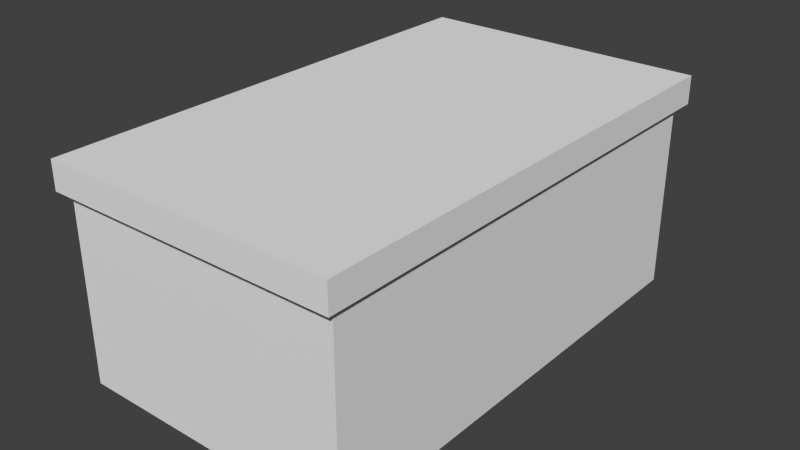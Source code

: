# Source: Ireland_Coffin_Boss_0.blend  (saved by Blender 2.79.0; exported with 4.5.12 LTS)
import bpy
from mathutils import Matrix  # noqa: F401  (used for matrix-valued properties, if any)

bpy.ops.wm.read_factory_settings(use_empty=True)
scene = bpy.context.scene
scene.name = 'Scene'

# ---- collections
col_collection_1 = bpy.data.collections.new('Collection 1'); scene.collection.children.link(col_collection_1)

# ---- materials (node trees are filled in below, after node groups)
mat_material_001 = bpy.data.materials.new('Material.001')
mat_material_001.alpha_threshold = 0.0
mat_material_001.use_transparent_shadow = False
mat_material_001.roughness = 0.5
mat_material = bpy.data.materials.new('Material')
mat_material.alpha_threshold = 0.0
mat_material.use_transparent_shadow = False
mat_material.roughness = 0.5
mat_material.line_color = (0.0, 0.0, 0.0, 1.0)

# ---- material node trees

# ---- world
world_world = bpy.data.worlds.new('World'); scene.world = world_world
world_world.color = (0.05088, 0.05088, 0.05088)
world_world.use_sun_shadow = False
world_world.sun_shadow_jitter_overblur = 0.0
world_world.cycles.sampling_method = 'NONE'
world_world.cycles.sample_map_resolution = 256
world_world.light_settings.distance = 1.0

# ---- meshes
me_cube_001 = bpy.data.meshes.new('Cube.001')
me_cube_001.from_pydata([(-1.566, -2.638, 1.798), (-1.566, -2.638, 2.098), (-1.566, 2.638, 1.798), (-1.566, 2.638, 2.098), (1.566, -2.638, 1.798), (1.566, -2.638, 2.098), (1.566, 2.638, 1.798), (1.566, 2.638, 2.098), (1.066, 2.638, 1.798), (1.066, 2.638, 2.098), (1.066, -2.638, 1.798), (1.066, -2.638, 2.098), (-1.066, 2.638, 1.798), (-1.066, -2.638, 2.098), (-1.066, 2.638, 2.098), (-1.066, -2.638, 1.798), (-1.566, 2.138, 1.798), (-1.566, 2.138, 2.098), (1.566, 2.138, 1.798), (1.566, 2.138, 2.098), (1.066, 2.138, 2.098), (1.066, 2.138, 1.798), (-1.066, 2.138, 1.798), (-1.066, 2.138, 2.098), (-1.566, -2.138, 1.798), (1.566, -2.138, 2.098), (1.066, -2.138, 2.098), (1.066, -2.138, 1.798), (-1.066, -2.138, 1.798), (-1.066, -2.138, 2.098), (-1.566, -2.138, 2.098), (1.566, -2.138, 1.798), (1.5, -2.526, -0.185), (-1.5, -2.526, -0.185), (-1.5, 2.474, -0.185), (1.5, 2.474, -0.185), (1.5, -2.526, 1.815), (-1.5, -2.526, 1.815), (-1.5, 2.474, 1.815), (1.5, 2.474, 1.815), (1.0, -2.526, -0.185), (1.0, 2.474, -0.185), (1.0, -2.526, 1.815), (1.0, 2.474, 1.815), (-1.0, -2.526, -0.185), (-1.0, -2.526, 1.815), (-1.0, 2.474, -0.185), (-1.0, 2.474, 1.815), (1.5, -2.026, -0.185), (-1.5, -2.026, -0.185), (1.5, -2.026, 1.815), (-1.5, -2.026, 1.815), (1.2, -2.298, 1.815), (-1.2, -2.298, 1.815), (1.5, 1.974, -0.185), (-1.5, 1.974, -0.185), (1.5, 1.974, 1.815), (-1.5, 1.974, 1.815), (1.2, 2.245, 1.815), (-1.2, 2.245, 1.815), (1.114, 2.083, 1.235), (1.114, -2.136, 1.235), (-1.114, 2.083, 1.235), (-1.114, -2.136, 1.235), (-0.6, 2.474, -0.185), (-0.2, 2.474, -0.185), (0.2, 2.474, -0.185), (0.6, 2.474, -0.185), (-0.6, 2.474, 1.815), (-0.2, 2.474, 1.815), (0.2, 2.474, 1.815), (0.6, 2.474, 1.815), (0.6, -2.526, -0.185), (0.2, -2.526, -0.185), (-0.2, -2.526, -0.185), (-0.6, -2.526, -0.185), (0.6, -2.526, 1.815), (0.2, -2.526, 1.815), (-0.2, -2.526, 1.815), (-0.6, -2.526, 1.815), (0.72, -2.298, 1.815), (0.24, -2.298, 1.815), (-0.24, -2.298, 1.815), (-0.72, -2.298, 1.815), (0.72, 2.245, 1.815), (0.24, 2.245, 1.815), (-0.24, 2.245, 1.815), (-0.72, 2.245, 1.815), (0.6685, -2.136, 1.071), (0.2228, -2.136, 1.071), (-0.2228, -2.136, 1.071), (-0.6685, -2.136, 1.071), (0.6685, 2.083, 1.071), (0.2228, 2.083, 1.071), (-0.2228, 2.083, 1.071), (-0.6685, 2.083, 1.071), (-0.4202, -0.314, 0.9742), (0.4202, -0.314, 0.9742), (0.4202, -0.314, 1.538), (-0.4202, -0.314, 1.538), (-0.4202, 0.8815, 0.9742), (0.4203, 0.8815, 0.9742), (0.4203, 0.8815, 1.538), (-0.4203, 0.8815, 1.538), (7.06e-08, -0.314, 0.9742), (-6.717e-08, -0.314, 1.538), (-0.4203, 0.2838, 0.9742), (0.4203, 0.2838, 0.9742), (0.4203, 0.2838, 1.538), (-0.4203, 0.2838, 1.538), (1.578e-07, 0.2838, 0.9742), (-5.507e-08, 0.2838, 1.538), (-0.4202, -1.509, 0.9742), (-0.4203, -1.509, 1.538), (7.06e-08, -1.509, 0.9742), (-2.96e-08, -1.509, 1.538), (0.4202, -1.509, 0.9742), (0.4202, -1.509, 1.538), (7.06e-08, -1.509, 0.9742), (-6.717e-08, -1.509, 1.538), (-6.717e-08, -0.9117, 1.538), (7.06e-08, -0.9117, 0.9742), (0.4202, -0.9117, 1.538), (0.4202, -0.9117, 0.9742), (7.06e-08, -0.9117, 0.9742), (-4.839e-08, -0.9117, 1.538), (-0.4202, -0.9117, 0.9742), (-0.4203, -0.9117, 1.538), (-1.312, -0.4174, 1.019), (-1.312, -0.4174, 1.493), (-0.8091, -0.4174, 1.019), (-0.8091, -0.4174, 1.493), (1.312, -0.4174, 1.019), (1.312, -0.4174, 1.493), (0.8091, -0.4174, 1.019), (0.8091, -0.4174, 1.493), (0.7004, -0.08899, 1.491), (0.7004, -0.08899, 1.021), (0.8405, 0.5719, 0.9742), (0.8405, 0.5719, 1.538), (-0.7004, -0.08899, 1.021), (-0.7004, -0.08899, 1.491), (-0.8405, 0.5719, 1.538), (-0.8405, 0.5719, 0.9742), (-0.1119, 0.7225, 1.106), (0.1119, 0.7225, 1.106), (0.1119, 0.7225, 1.406), (-0.1119, 0.7225, 1.406), (-0.1119, 0.9771, 1.106), (0.1119, 0.9771, 1.106), (0.1119, 0.9771, 1.406), (-0.1119, 0.9771, 1.406), (-0.2238, 0.9771, 0.9558), (0.2238, 0.9771, 0.9558), (0.2238, 0.9771, 1.556), (-0.2238, 0.9771, 1.556), (-0.2238, 1.614, 0.9558), (0.2238, 1.614, 0.9558), (0.2238, 1.614, 1.556), (-0.2238, 1.614, 1.556), (1.453e-07, 0.8815, 0.9742), (-3.002e-08, 0.8815, 1.538)], [], [(16, 17, 3, 2), (8, 9, 7, 6), (31, 25, 5, 4), (15, 13, 1, 0), (27, 31, 4, 10), (29, 30, 1, 13), (25, 26, 11, 5), (28, 27, 10, 15), (4, 5, 11, 10), (12, 14, 9, 8), (2, 3, 14, 12), (24, 28, 15, 0), (26, 29, 13, 11), (10, 11, 13, 15), (9, 14, 23, 20), (2, 12, 22, 16), (12, 8, 21, 22), (7, 9, 20, 19), (14, 3, 17, 23), (8, 6, 18, 21), (6, 7, 19, 18), (24, 30, 17, 16), (0, 1, 30, 24), (20, 23, 29, 26), (16, 22, 28, 24), (22, 21, 27, 28), (19, 20, 26, 25), (23, 17, 30, 29), (21, 18, 31, 27), (18, 19, 25, 31), (67, 71, 43, 41), (59, 47, 38, 57), (44, 45, 37, 33), (55, 57, 38, 34), (41, 43, 39, 35), (56, 54, 35, 39), (32, 36, 42, 40), (56, 39, 43, 58), (75, 79, 45, 44), (87, 68, 47, 59), (34, 38, 47, 46), (79, 83, 53, 45), (36, 50, 52, 42), (36, 32, 48, 50), (33, 37, 51, 49), (45, 53, 51, 37), (59, 53, 63, 62), (50, 56, 58, 52), (50, 48, 54, 56), (49, 51, 57, 55), (53, 59, 57, 51), (91, 95, 62, 63), (80, 52, 61, 88), (87, 59, 62, 95), (52, 58, 60, 61), (58, 84, 92, 60), (84, 85, 93, 92), (85, 86, 94, 93), (86, 87, 95, 94), (53, 83, 91, 63), (83, 82, 90, 91), (82, 81, 89, 90), (81, 80, 88, 89), (61, 60, 92, 88), (88, 92, 93, 89), (89, 93, 94, 90), (90, 94, 95, 91), (42, 52, 80, 76), (76, 80, 81, 77), (77, 81, 82, 78), (78, 82, 83, 79), (58, 43, 71, 84), (84, 71, 70, 85), (85, 70, 69, 86), (86, 69, 68, 87), (40, 42, 76, 72), (72, 76, 77, 73), (73, 77, 78, 74), (74, 78, 79, 75), (46, 47, 68, 64), (64, 68, 69, 65), (65, 69, 70, 66), (66, 70, 71, 67), (120, 121, 118, 119), (109, 111, 161, 103), (108, 102, 161, 111), (136, 137, 134, 135), (107, 110, 160, 101), (106, 96, 99, 109), (124, 125, 115, 114), (106, 100, 160, 110), (102, 101, 160, 161), (100, 103, 161, 160), (104, 110, 107, 97), (97, 107, 108, 98), (105, 111, 109, 99), (140, 141, 131, 130), (96, 106, 110, 104), (98, 108, 111, 105), (112, 114, 115, 113), (126, 124, 114, 112), (125, 127, 113, 115), (127, 126, 112, 113), (118, 116, 117, 119), (122, 120, 119, 117), (123, 122, 117, 116), (121, 123, 116, 118), (105, 104, 121, 120), (98, 105, 120, 122), (97, 98, 122, 123), (104, 97, 123, 121), (104, 105, 125, 124), (96, 104, 124, 126), (105, 99, 127, 125), (99, 96, 126, 127), (128, 130, 131, 129), (142, 143, 128, 129), (141, 142, 129, 131), (143, 140, 130, 128), (134, 132, 133, 135), (138, 139, 133, 132), (139, 136, 135, 133), (137, 138, 132, 134), (108, 107, 137, 136), (101, 102, 139, 138), (102, 108, 136, 139), (107, 101, 138, 137), (106, 109, 141, 140), (103, 100, 143, 142), (109, 103, 142, 141), (100, 106, 140, 143), (147, 146, 150, 151), (151, 150, 154, 155), (145, 144, 148, 149), (146, 145, 149, 150), (144, 147, 151, 148), (155, 154, 158, 159), (149, 148, 152, 153), (150, 149, 153, 154), (148, 151, 155, 152), (159, 158, 157, 156), (153, 152, 156, 157), (154, 153, 157, 158), (152, 155, 159, 156)])
me_cube_001.polygons.foreach_set('use_smooth', [0, 0, 0, 0, 0, 0, 0, 0, 0, 0, 0, 0, 0, 0, 0, 0, 0, 0, 0, 0, 0, 0, 0, 0, 0, 0, 0, 0, 0, 0, 1, 1, 1, 1, 1, 1, 1, 1, 1, 1, 1, 1, 1, 1, 1, 1, 1, 1, 1, 1, 1, 1, 1, 1, 1, 1, 1, 1, 1, 1, 1, 1, 1, 1, 1, 1, 1, 1, 1, 1, 1, 1, 1, 1, 1, 1, 1, 1, 1, 1, 1, 1, 1, 0, 0, 0, 0, 0, 0, 0, 0, 0, 0, 0, 0, 0, 0, 0, 0, 0, 0, 0, 0, 0, 0, 0, 0, 0, 0, 0, 0, 0, 0, 0, 0, 0, 0, 0, 0, 0, 0, 0, 0, 0, 0, 0, 0, 0, 0, 0, 0, 0, 0, 0, 0, 0, 0, 0, 0, 0, 0, 0, 0, 0])
me_cube_001.polygons.foreach_set('material_index', [0, 0, 0, 0, 0, 0, 0, 0, 0, 0, 0, 0, 0, 0, 0, 0, 0, 0, 0, 0, 0, 0, 0, 0, 0, 0, 0, 0, 0, 0, 0, 0, 0, 0, 0, 0, 0, 0, 0, 0, 0, 0, 0, 0, 0, 0, 0, 0, 0, 0, 0, 0, 0, 0, 0, 0, 0, 0, 0, 0, 0, 0, 0, 0, 0, 0, 0, 0, 0, 0, 0, 0, 0, 0, 0, 0, 0, 0, 0, 0, 0, 0, 0, 1, 1, 1, 1, 1, 1, 1, 1, 1, 1, 1, 1, 1, 1, 1, 1, 1, 1, 1, 1, 1, 1, 1, 1, 1, 1, 1, 1, 1, 1, 1, 1, 1, 1, 1, 1, 1, 1, 1, 1, 1, 1, 1, 1, 1, 1, 1, 1, 1, 1, 1, 1, 1, 1, 1, 1, 1, 1, 1, 1, 1])
_k = set([(32, 36), (33, 37), (34, 38), (35, 39), (36, 42), (36, 50), (37, 45), (37, 51), (38, 47), (38, 57), (39, 43), (39, 56), (42, 76), (43, 71), (45, 79), (47, 68), (50, 56), (51, 57), (52, 58), (52, 61), (52, 80), (53, 59), (53, 63), (53, 83), (58, 60), (58, 84), (59, 62), (59, 87), (60, 61), (60, 92), (61, 88), (62, 63), (62, 95), (63, 91), (68, 69), (69, 70), (70, 71), (76, 77), (77, 78), (78, 79), (80, 81), (80, 88), (81, 82), (82, 83), (83, 91), (84, 85), (84, 92), (85, 86), (86, 87), (87, 95), (88, 89), (88, 92), (89, 90), (90, 91), (91, 95), (92, 93), (93, 94), (94, 95)])
me_cube_001.attributes.new('sharp_edge', 'BOOLEAN', 'EDGE').data.foreach_set('value', [ (min(e.vertices), max(e.vertices)) in _k for e in me_cube_001.edges])
_uv = me_cube_001.uv_layers.new(name='UVMap')
_uv.uv.foreach_set('vector', [0.015, 0.0155, 0.015, 0.0155, 0.015, 0.0155, 0.015, 0.0155, 0.015, 0.0155, 0.015, 0.0155, 0.015, 0.0155, 0.015, 0.0155, 0.015, 0.0155, 0.015, 0.0155, 0.015, 0.0155, 0.015, 0.0155, 0.015, 0.0155, 0.015, 0.0155, 0.015, 0.0155, 0.015, 0.0155, 0.015, 0.0155, 0.015, 0.0155, 0.015, 0.0155, 0.015, 0.0155, 0.015, 0.0155, 0.015, 0.0155, 0.015, 0.0155, 0.015, 0.0155, 0.015, 0.0155, 0.015, 0.0155, 0.015, 0.0155, 0.015, 0.0155, 0.015, 0.0155, 0.015, 0.0155, 0.015, 0.0155, 0.015, 0.0155, 0.015, 0.0155, 0.015, 0.0155, 0.015, 0.0155, 0.015, 0.0155, 0.015, 0.0155, 0.015, 0.0155, 0.015, 0.0155, 0.015, 0.0155, 0.015, 0.0155, 0.015, 0.0155, 0.015, 0.0155, 0.015, 0.0155, 0.015, 0.0155, 0.015, 0.0155, 0.015, 0.0155, 0.015, 0.0155, 0.015, 0.0155, 0.015, 0.0155, 0.015, 0.0155, 0.015, 0.0155, 0.015, 0.0155, 0.015, 0.0155, 0.015, 0.0155, 0.015, 0.0155, 0.015, 0.0155, 0.015, 0.0155, 0.015, 0.0155, 0.015, 0.0155, 0.015, 0.0155, 0.015, 0.0155, 0.015, 0.0155, 0.015, 0.0155, 0.015, 0.0155, 0.015, 0.0155, 0.015, 0.0155, 0.015, 0.0155, 0.015, 0.0155, 0.015, 0.0155, 0.015, 0.0155, 0.015, 0.0155, 0.015, 0.0155, 0.015, 0.0155, 0.015, 0.0155, 0.015, 0.0155, 0.015, 0.0155, 0.015, 0.0155, 0.015, 0.0155, 0.015, 0.0155, 0.015, 0.0155, 0.015, 0.0155, 0.015, 0.0155, 0.015, 0.0155, 0.015, 0.0155, 0.015, 0.0155, 0.015, 0.0155, 0.015, 0.0155, 0.015, 0.0155, 0.015, 0.0155, 0.015, 0.0155, 0.015, 0.0155, 0.049, 0.0155, 0.049, 0.0155, 0.049, 0.0155, 0.049, 0.0155, 0.015, 0.0155, 0.015, 0.0155, 0.015, 0.0155, 0.015, 0.0155, 0.049, 0.0155, 0.049, 0.0155, 0.049, 0.0155, 0.049, 0.0155, 0.015, 0.0155, 0.015, 0.0155, 0.015, 0.0155, 0.015, 0.0155, 0.015, 0.0155, 0.015, 0.0155, 0.015, 0.0155, 0.015, 0.0155, 0.015, 0.0155, 0.015, 0.0155, 0.015, 0.0155, 0.015, 0.0155, 0.015, 0.0155, 0.015, 0.0155, 0.015, 0.0155, 0.015, 0.0155, 0.01579, 0.01429, 0.01579, 0.01429, 0.01579, 0.01429, 0.01579, 0.01429, 0.01579, 0.01429, 0.01579, 0.01429, 0.01579, 0.01429, 0.01579, 0.01429, 0.01579, 0.01429, 0.01579, 0.01429, 0.01579, 0.01429, 0.01579, 0.01429, 0.01579, 0.01429, 0.01579, 0.01429, 0.01579, 0.01429, 0.01579, 0.01429, 0.01579, 0.01429, 0.01579, 0.01429, 0.01579, 0.01429, 0.01579, 0.01429, 0.01579, 0.01429, 0.01579, 0.01429, 0.01579, 0.01429, 0.01579, 0.01429, 0.01579, 0.01429, 0.01579, 0.01429, 0.01579, 0.01429, 0.01579, 0.01429, 0.01579, 0.01429, 0.01579, 0.01429, 0.01579, 0.01429, 0.01579, 0.01429, 0.01579, 0.01429, 0.01579, 0.01429, 0.01579, 0.01429, 0.01579, 0.01429, 0.01579, 0.01429, 0.01579, 0.01429, 0.01579, 0.01429, 0.01579, 0.01429, 0.01579, 0.01429, 0.01579, 0.01429, 0.01579, 0.01429, 0.01579, 0.01429, 0.01579, 0.01429, 0.01579, 0.01429, 0.01579, 0.01429, 0.01579, 0.01429, 0.01579, 0.01429, 0.01579, 0.01429, 0.01579, 0.01429, 0.01579, 0.01429, 0.01579, 0.01429, 0.01579, 0.01429, 0.01579, 0.01429, 0.01579, 0.01429, 0.01579, 0.01429, 0.01579, 0.01429, 0.01579, 0.01429, 0.01579, 0.01429, 0.01579, 0.01429, 0.01579, 0.01429, 0.01579, 0.01429, 0.01579, 0.01429, 0.04714, 0.01389, 0.04714, 0.01389, 0.04714, 0.01389, 0.04714, 0.01389, 0.01579, 0.01429, 0.01579, 0.01429, 0.01579, 0.01429, 0.01579, 0.01429, 0.01579, 0.01429, 0.01579, 0.01429, 0.01579, 0.01429, 0.01579, 0.01429, 0.01579, 0.01429, 0.01579, 0.01429, 0.01579, 0.01429, 0.01579, 0.01429, 0.01579, 0.01429, 0.01579, 0.01429, 0.01579, 0.01429, 0.01579, 0.01429, 0.04714, 0.01389, 0.04714, 0.01389, 0.04714, 0.01389, 0.04714, 0.01389, 0.04714, 0.01389, 0.04714, 0.01389, 0.04714, 0.01389, 0.04714, 0.01389, 0.04714, 0.01389, 0.04714, 0.01389, 0.04714, 0.01389, 0.04714, 0.01389, 0.04714, 0.01389, 0.04714, 0.01389, 0.04714, 0.01389, 0.04714, 0.01389, 0.04714, 0.01389, 0.04714, 0.01389, 0.04714, 0.01389, 0.04714, 0.01389, 0.04714, 0.01389, 0.04714, 0.01389, 0.04714, 0.01389, 0.04714, 0.01389, 0.04714, 0.01389, 0.04714, 0.01389, 0.04714, 0.01389, 0.04714, 0.01389, 0.04714, 0.01389, 0.04714, 0.01389, 0.04714, 0.01389, 0.04714, 0.01389, 0.04714, 0.01389, 0.04714, 0.01389, 0.04714, 0.01389, 0.04714, 0.01389, 0.04714, 0.01389, 0.04714, 0.01389, 0.04714, 0.01389, 0.04714, 0.01389, 0.04714, 0.01389, 0.04714, 0.01389, 0.04714, 0.01389, 0.04714, 0.01389, 0.04714, 0.01389, 0.04714, 0.01389, 0.04714, 0.01389, 0.04714, 0.01389, 0.04714, 0.01389, 0.04714, 0.01389, 0.04714, 0.01389, 0.04714, 0.01389, 0.04714, 0.01389, 0.04714, 0.01389, 0.04714, 0.01389, 0.04714, 0.01389, 0.04714, 0.01389, 0.04714, 0.01389, 0.04714, 0.01389, 0.04714, 0.01389, 0.04714, 0.01389, 0.04714, 0.01389, 0.04714, 0.01389, 0.04714, 0.01389, 0.01579, 0.01429, 0.01579, 0.01429, 0.01579, 0.01429, 0.01579, 0.01429, 0.01579, 0.01429, 0.01579, 0.01429, 0.01579, 0.01429, 0.01579, 0.01429, 0.01579, 0.01429, 0.01579, 0.01429, 0.01579, 0.01429, 0.01579, 0.01429, 0.01579, 0.01429, 0.01579, 0.01429, 0.01579, 0.01429, 0.01579, 0.01429, 0.01579, 0.01429, 0.01579, 0.01429, 0.01579, 0.01429, 0.01579, 0.01429, 0.01579, 0.01429, 0.01579, 0.01429, 0.01579, 0.01429, 0.01579, 0.01429, 0.01579, 0.01429, 0.01579, 0.01429, 0.01579, 0.01429, 0.01579, 0.01429, 0.01579, 0.01429, 0.01579, 0.01429, 0.01579, 0.01429, 0.01579, 0.01429, 0.01579, 0.01429, 0.01579, 0.01429, 0.01579, 0.01429, 0.01579, 0.01429, 0.01579, 0.01429, 0.01579, 0.01429, 0.01579, 0.01429, 0.01579, 0.01429, 0.01579, 0.01429, 0.01579, 0.01429, 0.01579, 0.01429, 0.01579, 0.01429, 0.01579, 0.01429, 0.01579, 0.01429, 0.01579, 0.01429, 0.01579, 0.01429, 0.01579, 0.01429, 0.01579, 0.01429, 0.01579, 0.01429, 0.01579, 0.01429, 0.01579, 0.01429, 0.01579, 0.01429, 0.01579, 0.01429, 0.01579, 0.01429, 0.01579, 0.01429, 0.01579, 0.01429, 0.01579, 0.01429, 0.01579, 0.01429, 0.01579, 0.01429, 0.01579, 0.01429, 0.01579, 0.01429, 0.01579, 0.01429, 0.999, 0.5914, 0.9101, 0.5914, 0.9101, 0.6359, 0.999, 0.6359, 0.6958, 0.751, 0.5004, 0.751, 0.5004, 0.8487, 0.6958, 0.8487, 0.3042, 0.751, 0.3042, 0.8487, 0.4996, 0.8487, 0.4996, 0.751, 0.3616, 0.8483, 0.5067, 0.8483, 0.5074, 0.9002, 0.3609, 0.9002, 0.9081, 0.7278, 0.8192, 0.7278, 0.8192, 0.7722, 0.9081, 0.7722, 0.8986, 0.7695, 0.8986, 0.84, 0.7245, 0.84, 0.7245, 0.7695, 0.9081, 0.6369, 0.8192, 0.6369, 0.8192, 0.6813, 0.9081, 0.6813, 0.3626, 0.9096, 0.2737, 0.9096, 0.2737, 0.954, 0.3626, 0.954, -0.001129, 0.7709, 0.173, 0.7709, 0.173, 0.836, -0.001129, 0.836, 0.173, 0.9012, -0.001129, 0.9012, -0.001129, 0.836, 0.173, 0.836, 0.8172, 0.8641, 0.7283, 0.8641, 0.7283, 0.9086, 0.8172, 0.9086, 0.8986, 0.6991, 0.8986, 0.7695, 0.7245, 0.7695, 0.7245, 0.6991, 0.5004, 0.751, 0.5004, 0.8487, 0.6958, 0.8487, 0.6958, 0.751, 0.3326, 0.8835, 0.1875, 0.8835, 0.1868, 0.8315, 0.3333, 0.8315, 0.9081, 0.5914, 0.8192, 0.5914, 0.8192, 0.6359, 0.9081, 0.6359, 0.3042, 0.6529, 0.3042, 0.7506, 0.4996, 0.7506, 0.4996, 0.6529, 0.8986, 0.507, 1.001, 0.507, 1.001, 0.5941, 0.8986, 0.5941, 0.6354, 0.8641, 0.5465, 0.8641, 0.5465, 0.9086, 0.6354, 0.9086, 0.4342, 0.7185, 0.3042, 0.7185, 0.3042, 0.8485, 0.4342, 0.8485, 0.7245, 0.9104, 0.8986, 0.9104, 0.8986, 0.9808, 0.7245, 0.9808, 0.8986, 0.507, 0.8986, 0.5582, 0.7245, 0.5582, 0.7245, 0.507, 0.4432, 0.8497, 0.5732, 0.8497, 0.5732, 0.7533, 0.4432, 0.7533, 0.8986, 0.6287, 0.7245, 0.6287, 0.7245, 0.5582, 0.8986, 0.5582, 0.2717, 0.8641, 0.1828, 0.8641, 0.1828, 0.9086, 0.2717, 0.9086, 0.8172, 0.5914, 0.7283, 0.5914, 0.7283, 0.6359, 0.8172, 0.6359, 0.4432, 0.7527, 0.5732, 0.7527, 0.5732, 0.6564, 0.4432, 0.6564, 0.8986, 0.6991, 0.7245, 0.6991, 0.7245, 0.6287, 0.8986, 0.6287, 0.4535, 0.8641, 0.3646, 0.8641, 0.3646, 0.9086, 0.4535, 0.9086, 0.8172, 0.6823, 0.7283, 0.6823, 0.7283, 0.7268, 0.8172, 0.7268, 0.4535, 0.9096, 0.3646, 0.9096, 0.3646, 0.954, 0.4535, 0.954, 0.565, 0.7185, 0.435, 0.7185, 0.435, 0.8485, 0.565, 0.8485, 0.7245, 0.84, 0.8986, 0.84, 0.8986, 0.9104, 0.7245, 0.9104, 0.3333, 0.7702, 0.3333, 0.8315, 0.1868, 0.8315, 0.1868, 0.7702, 0.5504, 0.6021, 0.7245, 0.6021, 0.7107, 0.7709, 0.5642, 0.7709, 0.5267, 0.6229, 0.3617, 0.6809, 0.3867, 0.507, 0.5504, 0.5714, 0.7263, 0.5005, 0.5465, 0.5005, 0.5465, 0.5904, 0.7263, 0.5904, -0.001129, 0.9012, 0.1215, 0.9012, 0.1215, 0.9745, -0.001129, 0.9745, 0.173, 0.6758, -0.001129, 0.6758, 0.0127, 0.507, 0.1592, 0.507, 0.173, 0.5963, 0.338, 0.6542, 0.3617, 0.7057, 0.198, 0.7702, 0.5445, 0.6823, 0.3646, 0.6823, 0.3646, 0.7722, 0.5445, 0.7722, 0.3471, 0.7702, 0.5212, 0.7702, 0.5067, 0.8483, 0.3616, 0.8483, 0.173, 0.7709, -0.001129, 0.7709, -0.001129, 0.6758, 0.173, 0.6758, 0.2541, 0.507, 0.3617, 0.5753, 0.338, 0.6542, 0.173, 0.5963, 0.5445, 0.5914, 0.3646, 0.5914, 0.3646, 0.6813, 0.5445, 0.6813, 0.3471, 0.9616, 0.173, 0.9616, 0.1875, 0.8835, 0.3326, 0.8835, 0.5504, 0.507, 0.7245, 0.507, 0.7245, 0.6021, 0.5504, 0.6021, 0.5504, 0.7018, 0.4428, 0.7702, 0.3617, 0.6809, 0.5267, 0.6229, 0.1808, 0.6823, 0.001001, 0.6823, 0.001001, 0.7722, 0.1808, 0.7722, 0.6354, 0.9096, 0.5465, 0.9096, 0.5465, 0.954, 0.6354, 0.954, 0.9081, 0.7732, 0.8192, 0.7732, 0.8192, 0.8177, 0.9081, 0.8177, 0.9081, 0.8187, 0.8192, 0.8187, 0.8192, 0.8631, 0.9081, 0.8631, 0.7263, 0.9096, 0.6374, 0.9096, 0.6374, 0.954, 0.7263, 0.954, 0.8172, 0.9096, 0.7283, 0.9096, 0.7283, 0.954, 0.8172, 0.954, 0.999, 0.6677, 0.6677, 0.6677, 0.6677, 0.999, 0.999, 0.999, 0.9081, 0.9096, 0.8192, 0.9096, 0.8192, 0.954, 0.9081, 0.954, 0.08991, 0.955, 0.001001, 0.955, 0.001001, 0.9995, 0.08991, 0.9995, 0.999, 0.5005, 0.9101, 0.5005, 0.9101, 0.545, 0.999, 0.545, 0.3471, 0.9002, 0.4858, 0.9002, 0.4858, 0.993, 0.3471, 0.993, 0.1808, 0.5914, 0.001001, 0.5914, 0.001001, 0.6813, 0.1808, 0.6813, 0.7003, 0.8637, 0.7003, 0.9565, 0.5504, 0.9565, 0.5504, 0.8637, 0.7003, 0.7709, 0.7003, 0.8637, 0.5504, 0.8637, 0.5504, 0.7709])
me_cube_001.materials.append(mat_material_001)
me_cube_001.materials.append(mat_material)
me_cube_001.use_remesh_preserve_volume = False
me_cube_001.use_remesh_preserve_attributes = False
me_cube_001.use_mirror_vertex_groups = False
me_cube_001.update()
me_cube_001.normals_split_custom_set([tuple(v) for v in zip(*[iter([-1.0, 0.0, 0.0, -1.0, 0.0, 0.0, -1.0, 0.0, 0.0, -1.0, 0.0, 0.0, 0.0, 1.0, 0.0, 0.0, 1.0, 0.0, 0.0, 1.0, 0.0, 0.0, 1.0, 0.0, 1.0, 0.0, 0.0, 1.0, 0.0, 0.0, 1.0, 0.0, 0.0, 1.0, 0.0, 0.0, 0.0, -1.0, 0.0, 0.0, -1.0, 0.0, 0.0, -1.0, 0.0, 0.0, -1.0, 0.0, 0.0, 0.0, -1.0, 0.0, 0.0, -1.0, 0.0, 0.0, -1.0, 0.0, 0.0, -1.0, 0.0, 0.0, 1.0, 0.0, 0.0, 1.0, 0.0, 0.0, 1.0, 0.0, 0.0, 1.0, 0.0, 0.0, 1.0, 0.0, 0.0, 1.0, 0.0, 0.0, 1.0, 0.0, 0.0, 1.0, 0.0, 0.0, -1.0, 0.0, 0.0, -1.0, 0.0, 0.0, -1.0, 0.0, 0.0, -1.0, 0.0, -1.0, 0.0, 0.0, -1.0, 0.0, 0.0, -1.0, 0.0, 0.0, -1.0, 0.0, 0.0, 1.0, 0.0, 0.0, 1.0, 0.0, 0.0, 1.0, 0.0, 0.0, 1.0, 0.0, 0.0, 1.0, 0.0, 0.0, 1.0, 0.0, 0.0, 1.0, 0.0, 0.0, 1.0, 0.0, 0.0, 0.0, -1.0, 0.0, 0.0, -1.0, 0.0, 0.0, -1.0, 0.0, 0.0, -1.0, 0.0, 0.0, 1.0, 0.0, 0.0, 1.0, 0.0, 0.0, 1.0, 0.0, 0.0, 1.0, 0.0, -1.0, 0.0, 0.0, -1.0, 0.0, 0.0, -1.0, 0.0, 0.0, -1.0, 0.0, 0.0, 0.0, 1.0, 0.0, 0.0, 1.0, 0.0, 0.0, 1.0, 0.0, 0.0, 1.0, 0.0, 0.0, -1.0, 0.0, 0.0, -1.0, 0.0, 0.0, -1.0, 0.0, 0.0, -1.0, 0.0, 0.0, -1.0, 0.0, 0.0, -1.0, 0.0, 0.0, -1.0, 0.0, 0.0, -1.0, 0.0, 0.0, 1.0, 0.0, 0.0, 1.0, 0.0, 0.0, 1.0, 0.0, 0.0, 1.0, 0.0, 0.0, 1.0, 0.0, 0.0, 1.0, 0.0, 0.0, 1.0, 0.0, 0.0, 1.0, 0.0, 0.0, -1.0, 0.0, 0.0, -1.0, 0.0, 0.0, -1.0, 0.0, 0.0, -1.0, 1.0, 0.0, 0.0, 1.0, 0.0, 0.0, 1.0, 0.0, 0.0, 1.0, 0.0, 0.0, -1.0, 0.0, 0.0, -1.0, 0.0, 0.0, -1.0, 0.0, 0.0, -1.0, 0.0, 0.0, -1.0, 0.0, 0.0, -1.0, 0.0, 0.0, -1.0, 0.0, 0.0, -1.0, 0.0, 0.0, 0.0, 0.0, 1.0, 0.0, 0.0, 1.0, 0.0, 0.0, 1.0, 0.0, 0.0, 1.0, 0.0, 0.0, -1.0, 0.0, 0.0, -1.0, 0.0, 0.0, -1.0, 0.0, 0.0, -1.0, 0.0, 0.0, -1.0, 0.0, 0.0, -1.0, 0.0, 0.0, -1.0, 0.0, 0.0, -1.0, 0.0, 0.0, 1.0, 0.0, 0.0, 1.0, 0.0, 0.0, 1.0, 0.0, 0.0, 1.0, 0.0, 0.0, 1.0, 0.0, 0.0, 1.0, 0.0, 0.0, 1.0, 0.0, 0.0, 1.0, 0.0, 0.0, -1.0, 0.0, 0.0, -1.0, 0.0, 0.0, -1.0, 0.0, 0.0, -1.0, 1.0, 0.0, 0.0, 1.0, 0.0, 0.0, 1.0, 0.0, 0.0, 1.0, 0.0, 0.0, 2.98e-07, 1.0, -7.039e-07, 2.98e-07, 1.0, -7.039e-07, 5.96e-07, 1.0, -7.219e-07, 5.96e-07, 1.0, -7.219e-07, 6.592e-08, 3.559e-07, 1.0, 0.0, 4.786e-07, 1.0, 0.0, 3.611e-07, 1.0, 2.732e-07, 2.189e-07, 1.0, -5.066e-07, -1.0, 6.252e-07, -5.066e-07, -1.0, 6.252e-07, -7.153e-07, -1.0, 7.405e-07, -7.153e-07, -1.0, 7.405e-07, -1.0, -7.451e-08, -8.941e-08, -1.0, -7.451e-08, -8.941e-08, -1.0, -2.384e-07, 2.98e-08, -1.0, -2.384e-07, 2.98e-08, 5.96e-07, 1.0, -7.219e-07, 5.96e-07, 1.0, -7.219e-07, 1.192e-06, 1.0, -7.026e-07, 1.192e-06, 1.0, -7.026e-07, 1.0, -4.47e-08, 2.533e-07, 1.0, -4.47e-08, 2.533e-07, 1.0, 0.0, 2.384e-07, 1.0, 0.0, 2.384e-07, -1.192e-06, -1.0, -6.149e-09, -1.192e-06, -1.0, -6.149e-09, -7.451e-07, -1.0, 1.225e-07, -7.451e-07, -1.0, 1.225e-07, -6.064e-07, 2.189e-07, 1.0, -2.257e-07, 3.611e-07, 1.0, -6.115e-08, 4.786e-07, 1.0, -2.768e-07, 3.559e-07, 1.0, -1.49e-07, -1.0, 4.55e-07, -1.49e-07, -1.0, 4.55e-07, -5.066e-07, -1.0, 6.252e-07, -5.066e-07, -1.0, 6.252e-07, 0.0, 5.222e-07, 1.0, 0.0, 5.222e-07, 1.0, 0.0, 4.786e-07, 1.0, 6.592e-08, 3.559e-07, 1.0, 4.768e-07, 1.0, -7.153e-07, 4.768e-07, 1.0, -7.153e-07, 2.384e-07, 1.0, -6.557e-07, 2.384e-07, 1.0, -6.557e-07, -9.144e-08, 0.0, 1.0, 9.144e-08, 0.0, 1.0, 4.094e-07, 2.966e-08, 1.0, 3.386e-07, 0.0, 1.0, 0.0, 0.0, 1.0, -5.464e-07, 1.229e-07, 1.0, -1.318e-07, 2.966e-08, 1.0, 0.0, 0.0, 1.0, 1.0, 4.768e-07, 3.278e-07, 1.0, 4.768e-07, 3.278e-07, 1.0, 1.937e-07, 2.98e-07, 1.0, 1.937e-07, 2.98e-07, -1.0, 2.384e-07, -4.47e-07, -1.0, 2.384e-07, -4.47e-07, -1.0, 1.639e-07, -3.278e-07, -1.0, 1.639e-07, -3.278e-07, 3.386e-07, 0.0, 1.0, 4.094e-07, 2.966e-08, 1.0, 3.931e-07, 1.229e-07, 1.0, 4.513e-07, 0.0, 1.0, 0.9892, -1.944e-07, 0.1464, 0.9892, -1.944e-07, 0.1464, 0.9892, -1.944e-07, 0.1464, 0.9892, -1.944e-07, 0.1464, -5.464e-07, 1.229e-07, 1.0, -6.064e-07, 2.189e-07, 1.0, -2.768e-07, 3.559e-07, 1.0, -1.318e-07, 2.966e-08, 1.0, 1.0, 1.937e-07, 2.98e-07, 1.0, 1.937e-07, 2.98e-07, 1.0, -4.47e-08, 2.533e-07, 1.0, -4.47e-08, 2.533e-07, -1.0, 1.639e-07, -3.278e-07, -1.0, 1.639e-07, -3.278e-07, -1.0, -7.451e-08, -8.941e-08, -1.0, -7.451e-08, -8.941e-08, 4.094e-07, 2.966e-08, 1.0, 6.592e-08, 3.559e-07, 1.0, 2.732e-07, 2.189e-07, 1.0, 3.931e-07, 1.229e-07, 1.0, 0.3453, 9.284e-08, 0.9385, 0.3453, 9.284e-08, 0.9385, 0.3453, 9.284e-08, 0.9385, 0.3453, 9.284e-08, 0.9385, -0.04295, 0.9692, 0.2424, -0.04295, 0.9692, 0.2424, -0.04295, 0.9692, 0.2424, -0.04295, 0.9692, 0.2424, 0.04295, -0.9692, 0.2424, 0.04295, -0.9692, 0.2424, 0.04295, -0.9692, 0.2424, 0.04295, -0.9692, 0.2424, -0.9892, 1.772e-07, 0.1464, -0.9892, 1.772e-07, 0.1464, -0.9892, 1.772e-07, 0.1464, -0.9892, 1.772e-07, 0.1464, -0.04295, -0.9692, 0.2424, -0.04295, -0.9692, 0.2424, -0.04295, -0.9692, 0.2424, -0.04295, -0.9692, 0.2424, 0.0, -0.977, 0.2134, 0.0, -0.977, 0.2134, 0.0, -0.977, 0.2134, 0.0, -0.977, 0.2134, 0.0, -0.977, 0.2134, -1.287e-07, -0.977, 0.2134, -1.251e-07, -0.977, 0.2134, 0.0, -0.977, 0.2134, -1.287e-07, -0.977, 0.2134, -2.538e-07, -0.977, 0.2134, -2.538e-07, -0.977, 0.2134, -1.251e-07, -0.977, 0.2134, 0.04295, 0.9692, 0.2424, 0.04295, 0.9692, 0.2424, 0.04295, 0.9692, 0.2424, 0.04295, 0.9692, 0.2424, 2.538e-07, 0.977, 0.2134, 2.538e-07, 0.977, 0.2134, 2.538e-07, 0.977, 0.2134, 2.538e-07, 0.977, 0.2134, 2.538e-07, 0.977, 0.2134, 2.507e-07, 0.977, 0.2134, 2.508e-07, 0.977, 0.2134, 2.538e-07, 0.977, 0.2134, 2.507e-07, 0.977, 0.2134, 2.478e-07, 0.977, 0.2134, 2.478e-07, 0.977, 0.2134, 2.508e-07, 0.977, 0.2134, -0.3453, 2.15e-07, 0.9385, -0.3453, 2.15e-07, 0.9385, -0.3453, 2.15e-07, 0.9385, -0.3453, 2.15e-07, 0.9385, 2.536e-07, 1.695e-07, 1.0, 2.536e-07, 1.695e-07, 1.0, 1.268e-07, 1.695e-07, 1.0, 1.268e-07, 1.695e-07, 1.0, 1.268e-07, 1.695e-07, 1.0, 1.268e-07, 1.695e-07, 1.0, 0.0, 1.695e-07, 1.0, 0.0, 1.695e-07, 1.0, 0.0, 1.695e-07, 1.0, 0.0, 1.695e-07, 1.0, 0.0, 1.695e-07, 1.0, 0.0, 1.695e-07, 1.0, 0.0, 0.0, 1.0, -1.318e-07, 2.966e-08, 1.0, 0.0, 0.0, 1.0, 0.0, 0.0, 1.0, 0.0, 0.0, 1.0, 0.0, 0.0, 1.0, 0.0, 0.0, 1.0, 0.0, 0.0, 1.0, 0.0, 0.0, 1.0, 0.0, 0.0, 1.0, -1.647e-07, 0.0, 1.0, -1.32e-07, 0.0, 1.0, -1.32e-07, 0.0, 1.0, -1.647e-07, 0.0, 1.0, 9.144e-08, 0.0, 1.0, -9.144e-08, 0.0, 1.0, -2.768e-07, 3.559e-07, 1.0, -6.115e-08, 4.786e-07, 1.0, 0.0, 5.222e-07, 1.0, 0.0, 5.222e-07, 1.0, 0.0, 5.222e-07, 1.0, 0.0, 5.222e-07, 1.0, 0.0, 5.222e-07, 1.0, 0.0, 5.222e-07, 1.0, 0.0, 5.222e-07, 1.0, 0.0, 5.222e-07, 1.0, 0.0, 5.222e-07, 1.0, 0.0, 5.222e-07, 1.0, 0.0, 5.222e-07, 1.0, 0.0, 5.222e-07, 1.0, 0.0, 5.222e-07, 1.0, 0.0, 5.222e-07, 1.0, -7.451e-07, -1.0, 1.225e-07, -7.451e-07, -1.0, 1.225e-07, -2.98e-07, -1.0, 3.256e-07, -2.98e-07, -1.0, 3.256e-07, -2.98e-07, -1.0, 3.256e-07, -2.98e-07, -1.0, 3.256e-07, -1.49e-07, -1.0, 4.001e-07, -1.49e-07, -1.0, 4.001e-07, -1.49e-07, -1.0, 4.001e-07, -1.49e-07, -1.0, 4.001e-07, 0.0, -1.0, 4.001e-07, 0.0, -1.0, 4.001e-07, 0.0, -1.0, 4.001e-07, 0.0, -1.0, 4.001e-07, -1.49e-07, -1.0, 4.55e-07, -1.49e-07, -1.0, 4.55e-07, 2.384e-07, 1.0, -6.557e-07, 2.384e-07, 1.0, -6.557e-07, 0.0, 1.0, -5.676e-07, 0.0, 1.0, -5.676e-07, 0.0, 1.0, -5.676e-07, 0.0, 1.0, -5.676e-07, 1.49e-07, 1.0, -5.941e-07, 1.49e-07, 1.0, -5.941e-07, 1.49e-07, 1.0, -5.941e-07, 1.49e-07, 1.0, -5.941e-07, 4.47e-07, 1.0, -6.578e-07, 4.47e-07, 1.0, -6.578e-07, 4.47e-07, 1.0, -6.578e-07, 4.47e-07, 1.0, -6.578e-07, 2.98e-07, 1.0, -7.039e-07, 2.98e-07, 1.0, -7.039e-07, -1.0, 1.813e-14, -2.445e-07, -1.0, 1.813e-14, -2.445e-07, -1.0, 1.813e-14, -2.445e-07, -1.0, 1.813e-14, -2.445e-07, -1.097e-07, -2.992e-07, 1.0, -1.097e-07, -2.992e-07, 1.0, -1.097e-07, -2.992e-07, 1.0, -1.097e-07, -2.992e-07, 1.0, 0.0, -1.994e-07, 1.0, 0.0, -1.994e-07, 1.0, 0.0, -1.994e-07, 1.0, 0.0, -1.994e-07, 1.0, -0.9493, -0.3143, -4.761e-07, -0.9493, -0.3143, -4.761e-07, -0.9493, -0.3143, -4.761e-07, -0.9493, -0.3143, -4.761e-07, 4.807e-07, -9.972e-08, -1.0, 4.807e-07, -9.972e-08, -1.0, 4.807e-07, -9.972e-08, -1.0, 4.807e-07, -9.972e-08, -1.0, -1.0, -4.989e-07, -3.702e-07, -1.0, -4.989e-07, -3.702e-07, -1.0, -4.989e-07, -3.702e-07, -1.0, -4.989e-07, -3.702e-07, 1.0, 1.572e-08, 1.945e-07, 1.0, 1.572e-08, 1.945e-07, 1.0, 1.572e-08, 1.945e-07, 1.0, 1.572e-08, 1.945e-07, 0.0, -9.972e-08, -1.0, 0.0, -9.972e-08, -1.0, 0.0, -9.972e-08, -1.0, 0.0, -9.972e-08, -1.0, -1.418e-07, 1.0, 2.752e-07, -1.418e-07, 1.0, 2.752e-07, -1.418e-07, 1.0, 2.752e-07, -1.418e-07, 1.0, 2.752e-07, -1.418e-07, 1.0, 2.283e-07, -1.418e-07, 1.0, 2.283e-07, -1.418e-07, 1.0, 2.283e-07, -1.418e-07, 1.0, 2.283e-07, 4.746e-07, -1.994e-07, -1.0, 4.746e-07, -1.994e-07, -1.0, 4.746e-07, -1.994e-07, -1.0, 4.746e-07, -1.994e-07, -1.0, 1.0, -6.316e-07, 3.438e-07, 1.0, -6.316e-07, 3.438e-07, 1.0, -6.316e-07, 3.438e-07, 1.0, -6.316e-07, 3.438e-07, -2.373e-07, -3.989e-07, 1.0, -2.373e-07, -3.989e-07, 1.0, -2.373e-07, -3.989e-07, 1.0, -2.373e-07, -3.989e-07, 1.0, 0.9493, -0.3143, -6.52e-08, 0.9493, -0.3143, -6.52e-08, 0.9493, -0.3143, -6.52e-08, 0.9493, -0.3143, -6.52e-08, 2.373e-07, -2.992e-07, -1.0, 2.373e-07, -2.992e-07, -1.0, 2.373e-07, -2.992e-07, -1.0, 2.373e-07, -2.992e-07, -1.0, 0.0, -3.989e-07, 1.0, 0.0, -3.989e-07, 1.0, 0.0, -3.989e-07, 1.0, 0.0, -3.989e-07, 1.0, -1.418e-07, -1.0, -2.517e-07, -1.418e-07, -1.0, -2.517e-07, -1.418e-07, -1.0, -2.517e-07, -1.418e-07, -1.0, -2.517e-07, 1.226e-08, 9.972e-08, -1.0, 1.226e-08, 9.972e-08, -1.0, 1.226e-08, 9.972e-08, -1.0, 1.226e-08, 9.972e-08, -1.0, -2.373e-07, -9.972e-08, 1.0, -2.373e-07, -9.972e-08, 1.0, -2.373e-07, -9.972e-08, 1.0, -2.373e-07, -9.972e-08, 1.0, -1.0, 0.0, -4.231e-07, -1.0, 0.0, -4.231e-07, -1.0, 0.0, -4.231e-07, -1.0, 0.0, -4.231e-07, -1.418e-07, -1.0, 2.517e-07, -1.418e-07, -1.0, 2.517e-07, -1.418e-07, -1.0, 2.517e-07, -1.418e-07, -1.0, 2.517e-07, -2.194e-07, 0.0, 1.0, -2.194e-07, 0.0, 1.0, -2.194e-07, 0.0, 1.0, -2.194e-07, 0.0, 1.0, 1.0, 0.0, 2.645e-07, 1.0, 0.0, 2.645e-07, 1.0, 0.0, 2.645e-07, 1.0, 0.0, 2.645e-07, 4.746e-07, 2.992e-07, -1.0, 4.746e-07, 2.992e-07, -1.0, 4.746e-07, 2.992e-07, -1.0, 4.746e-07, 2.992e-07, -1.0, -1.0, 9.758e-14, -2.445e-07, -1.0, 9.758e-14, -2.445e-07, -1.0, 9.758e-14, -2.445e-07, -1.0, 9.758e-14, -2.445e-07, 2.551e-07, -2.992e-07, 1.0, 2.551e-07, -2.992e-07, 1.0, 2.551e-07, -2.992e-07, 1.0, 2.551e-07, -2.992e-07, 1.0, 1.0, 0.0, 2.645e-07, 1.0, 0.0, 2.645e-07, 1.0, 0.0, 2.645e-07, 1.0, 0.0, 2.645e-07, 4.868e-07, 1.994e-07, -1.0, 4.868e-07, 1.994e-07, -1.0, 4.868e-07, 1.994e-07, -1.0, 4.868e-07, 1.994e-07, -1.0, 1.0, 1.572e-08, 2.278e-07, 1.0, 1.572e-08, 2.278e-07, 1.0, 1.572e-08, 2.278e-07, 1.0, 1.572e-08, 2.278e-07, 4.562e-07, 1.994e-07, -1.0, 4.562e-07, 1.994e-07, -1.0, 4.562e-07, 1.994e-07, -1.0, 4.562e-07, 1.994e-07, -1.0, -2.551e-07, -2.992e-07, 1.0, -2.551e-07, -2.992e-07, 1.0, -2.551e-07, -2.992e-07, 1.0, -2.551e-07, -2.992e-07, 1.0, -1.0, 4.424e-08, -3.702e-07, -1.0, 4.424e-08, -3.702e-07, -1.0, 4.424e-08, -3.702e-07, -1.0, 4.424e-08, -3.702e-07, -1.778e-07, -1.0, -3.752e-07, -1.778e-07, -1.0, -3.752e-07, -1.778e-07, -1.0, -3.752e-07, -1.778e-07, -1.0, -3.752e-07, -0.9027, 0.4302, 6.553e-09, -0.9027, 0.4302, 6.553e-09, -0.9027, 0.4302, 6.553e-09, -0.9027, 0.4302, 6.553e-09, 0.02741, -0.04429, 0.9986, 0.02741, -0.04429, 0.9986, 0.02741, -0.04429, 0.9986, 0.02741, -0.04429, 0.9986, 0.02741, -0.04429, -0.9986, 0.02741, -0.04429, -0.9986, 0.02741, -0.04429, -0.9986, 0.02741, -0.04429, -0.9986, 2.964e-07, -1.0, 7.503e-07, 2.964e-07, -1.0, 7.503e-07, 2.964e-07, -1.0, 7.503e-07, 2.964e-07, -1.0, 7.503e-07, 0.9027, 0.4302, 2.752e-07, 0.9027, 0.4302, 2.752e-07, 0.9027, 0.4302, 2.752e-07, 0.9027, 0.4302, 2.752e-07, -0.02741, -0.04429, 0.9986, -0.02741, -0.04429, 0.9986, -0.02741, -0.04429, 0.9986, -0.02741, -0.04429, 0.9986, -0.02741, -0.04429, -0.9986, -0.02741, -0.04429, -0.9986, -0.02741, -0.04429, -0.9986, -0.02741, -0.04429, -0.9986, -0.7994, -0.6008, -7.984e-07, -0.7994, -0.6008, -7.984e-07, -0.7994, -0.6008, -7.984e-07, -0.7994, -0.6008, -7.984e-07, 0.5931, 0.8052, 5.927e-07, 0.5931, 0.8052, 5.927e-07, 0.5931, 0.8052, 5.927e-07, 0.5931, 0.8052, 5.927e-07, 0.02766, -0.04034, 0.9988, 0.02766, -0.04034, 0.9988, 0.02766, -0.04034, 0.9988, 0.02766, -0.04034, 0.9988, 0.02767, -0.04034, -0.9988, 0.02767, -0.04034, -0.9988, 0.02767, -0.04034, -0.9988, 0.02767, -0.04034, -0.9988, 0.7994, -0.6008, 9.819e-08, 0.7994, -0.6008, 9.819e-08, 0.7994, -0.6008, 9.819e-08, 0.7994, -0.6008, 9.819e-08, -0.5931, 0.8052, 1.305e-07, -0.5931, 0.8052, 1.305e-07, -0.5931, 0.8052, 1.305e-07, -0.5931, 0.8052, 1.305e-07, -0.02767, -0.04034, 0.9988, -0.02767, -0.04034, 0.9988, -0.02767, -0.04034, 0.9988, -0.02767, -0.04034, 0.9988, -0.02766, -0.04034, -0.9988, -0.02766, -0.04034, -0.9988, -0.02766, -0.04034, -0.9988, -0.02766, -0.04034, -0.9988, 0.0, 0.0, 1.0, 0.0, 0.0, 1.0, 0.0, 0.0, 1.0, 0.0, 0.0, 1.0, 5.642e-13, -1.0, -1.775e-06, 5.642e-13, -1.0, -1.775e-06, 5.642e-13, -1.0, -1.775e-06, 5.642e-13, -1.0, -1.775e-06, 0.0, 2.341e-07, -1.0, 0.0, 2.341e-07, -1.0, 0.0, 2.341e-07, -1.0, 0.0, 2.341e-07, -1.0, 1.0, -4.875e-08, 4.221e-07, 1.0, -4.875e-08, 4.221e-07, 1.0, -4.875e-08, 4.221e-07, 1.0, -4.875e-08, 4.221e-07, -1.0, 0.0, -7.449e-08, -1.0, 0.0, -7.449e-08, -1.0, 0.0, -7.449e-08, -1.0, 0.0, -7.449e-08, 0.0, -9.362e-08, 1.0, 0.0, -9.362e-08, 1.0, 0.0, -9.362e-08, 1.0, 0.0, -9.362e-08, 1.0, 0.0, -1.0, -5.917e-07, 0.0, -1.0, -5.917e-07, 0.0, -1.0, -5.917e-07, 0.0, -1.0, -5.917e-07, -1.065e-06, -1.0, 4.648e-08, -1.065e-06, -1.0, 4.648e-08, -1.065e-06, -1.0, 4.648e-08, -1.065e-06, -1.0, 4.648e-08, 1.065e-06, -1.0, 3.381e-08, 1.065e-06, -1.0, 3.381e-08, 1.065e-06, -1.0, 3.381e-08, 1.065e-06, -1.0, 3.381e-08, -5.29e-14, 1.0, 4.437e-07, -5.29e-14, 1.0, 4.437e-07, -5.29e-14, 1.0, 4.437e-07, -5.29e-14, 1.0, 4.437e-07, 6.275e-07, 0.0, -1.0, 6.275e-07, 0.0, -1.0, 6.275e-07, 0.0, -1.0, 6.275e-07, 0.0, -1.0, 1.0, 0.0, 3.724e-07, 1.0, 0.0, 3.724e-07, 1.0, 0.0, 3.724e-07, 1.0, 0.0, 3.724e-07, -1.0, 0.0, -1.241e-07, -1.0, 0.0, -1.241e-07, -1.0, 0.0, -1.241e-07, -1.0, 0.0, -1.241e-07])] * 3)])

# ---- objects
ob_coffin_top = bpy.data.objects.new('Coffin_Top', me_cube_001)

# ---- transforms, parenting, visibility, modifiers, constraints
ob_coffin_top.location = (0.0, 0.0, -0.9315)
ob_coffin_top.lineart.crease_threshold = 0.0

# ---- collection membership
col_collection_1.objects.link(ob_coffin_top)

# ---- scene / render settings (as saved in the file)
scene.frame_start = 1; scene.frame_end = 10; scene.frame_set(1)
scene.render.engine = 'BLENDER_EEVEE_NEXT'
scene.render.resolution_percentage = 25
scene.render.dither_intensity = 0.0
scene.render.bake_margin = 2
scene.cycles.use_denoising = False
scene.cycles.samples = 10
scene.cycles.sampling_pattern = 'TABULATED_SOBOL'
scene.cycles.light_sampling_threshold = 0.0
scene.cycles.use_adaptive_sampling = False
scene.cycles.use_light_tree = False
scene.cycles.blur_glossy = 0.0
scene.cycles.volume_bounces = 1
scene.cycles.pixel_filter_type = 'GAUSSIAN'
scene.cycles.sample_clamp_indirect = 0.0
scene.view_settings.view_transform = 'Standard'
bpy.context.view_layer.update()

# ---- added for rendering (the .blend has no active camera and no usable light): camera, sun
cam_auto = bpy.data.cameras.new('AutoCamera')
cam_auto.lens = 50.0
cam_auto.sensor_width = 36.0
cam_auto.clip_end = 1000.0
ob_auto_camera = bpy.data.objects.new('AutoCamera', cam_auto)
scene.collection.objects.link(ob_auto_camera)
ob_auto_camera.location = (6.05709, -7.26851, 4.87091)
ob_auto_camera.rotation_euler = (1.09748, -7.21219e-08, 0.694738)
scene.camera = ob_auto_camera
light_auto_sun = bpy.data.lights.new('AutoSun', 'SUN')
light_auto_sun.energy = 3.0
light_auto_sun.angle = 0.0523599
ob_auto_sun = bpy.data.objects.new('AutoSun', light_auto_sun)
scene.collection.objects.link(ob_auto_sun)
ob_auto_sun.rotation_euler = (0.872665, 0.174533, 0.523599)
bpy.context.view_layer.update()
